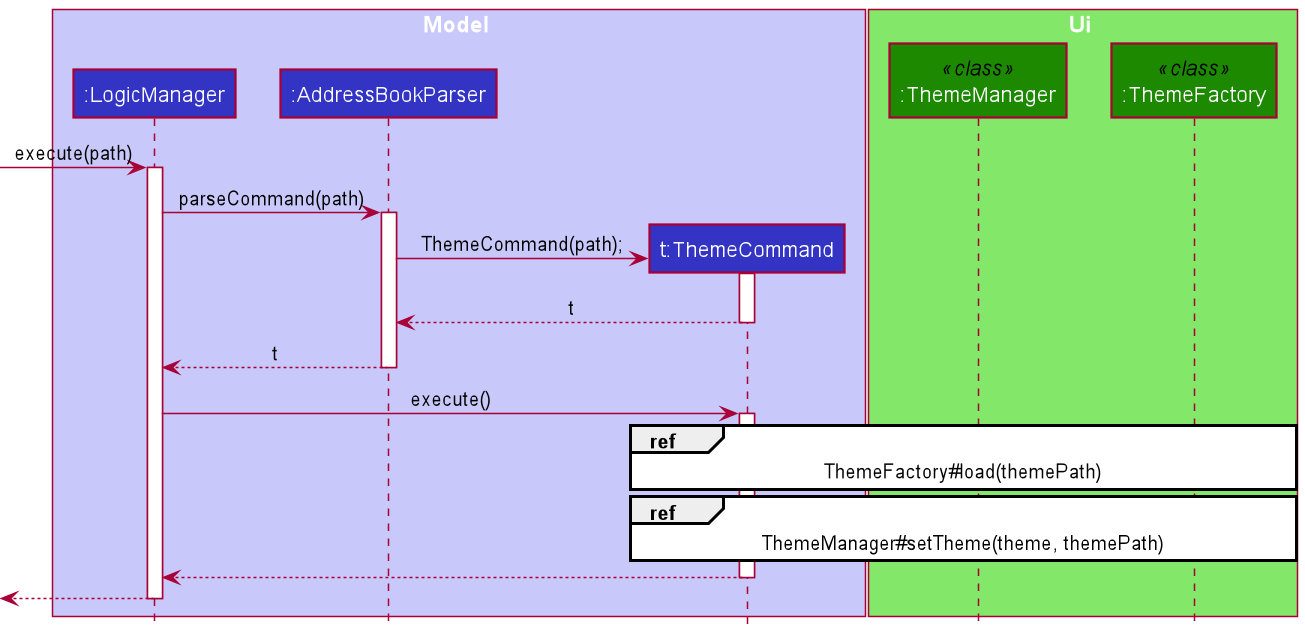

The diagram above was rendered by PlantUML. Its source (embedded in the PNG):
@startuml
!include style.puml

autoactivate on

box Model LOGIC_COLOR_T1
participant ":LogicManager" as LogicManager LOGIC_COLOR
participant ":AddressBookParser" as AddressBookParser LOGIC_COLOR
participant "t:ThemeCommand" as ThemeCommand LOGIC_COLOR
end box

box Ui UI_COLOR_T1
participant ":ThemeManager" as ThemeManager << class >> UI_COLOR
participant ":ThemeFactory" as ThemeFactory << class >> UI_COLOR
end box

[->  LogicManager : execute(path)

LogicManager -> AddressBookParser : parseCommand(path)

create ThemeCommand
AddressBookParser -> ThemeCommand : ThemeCommand(path);

ThemeCommand --> AddressBookParser : t

AddressBookParser --> LogicManager : t

LogicManager -> ThemeCommand : execute()

ref over ThemeCommand, ThemeFactory : ThemeFactory#load(themePath)

ref over ThemeCommand, ThemeFactory : ThemeManager#setTheme(theme, themePath)

ThemeCommand --> LogicManager

[<-- LogicManager

@enduml